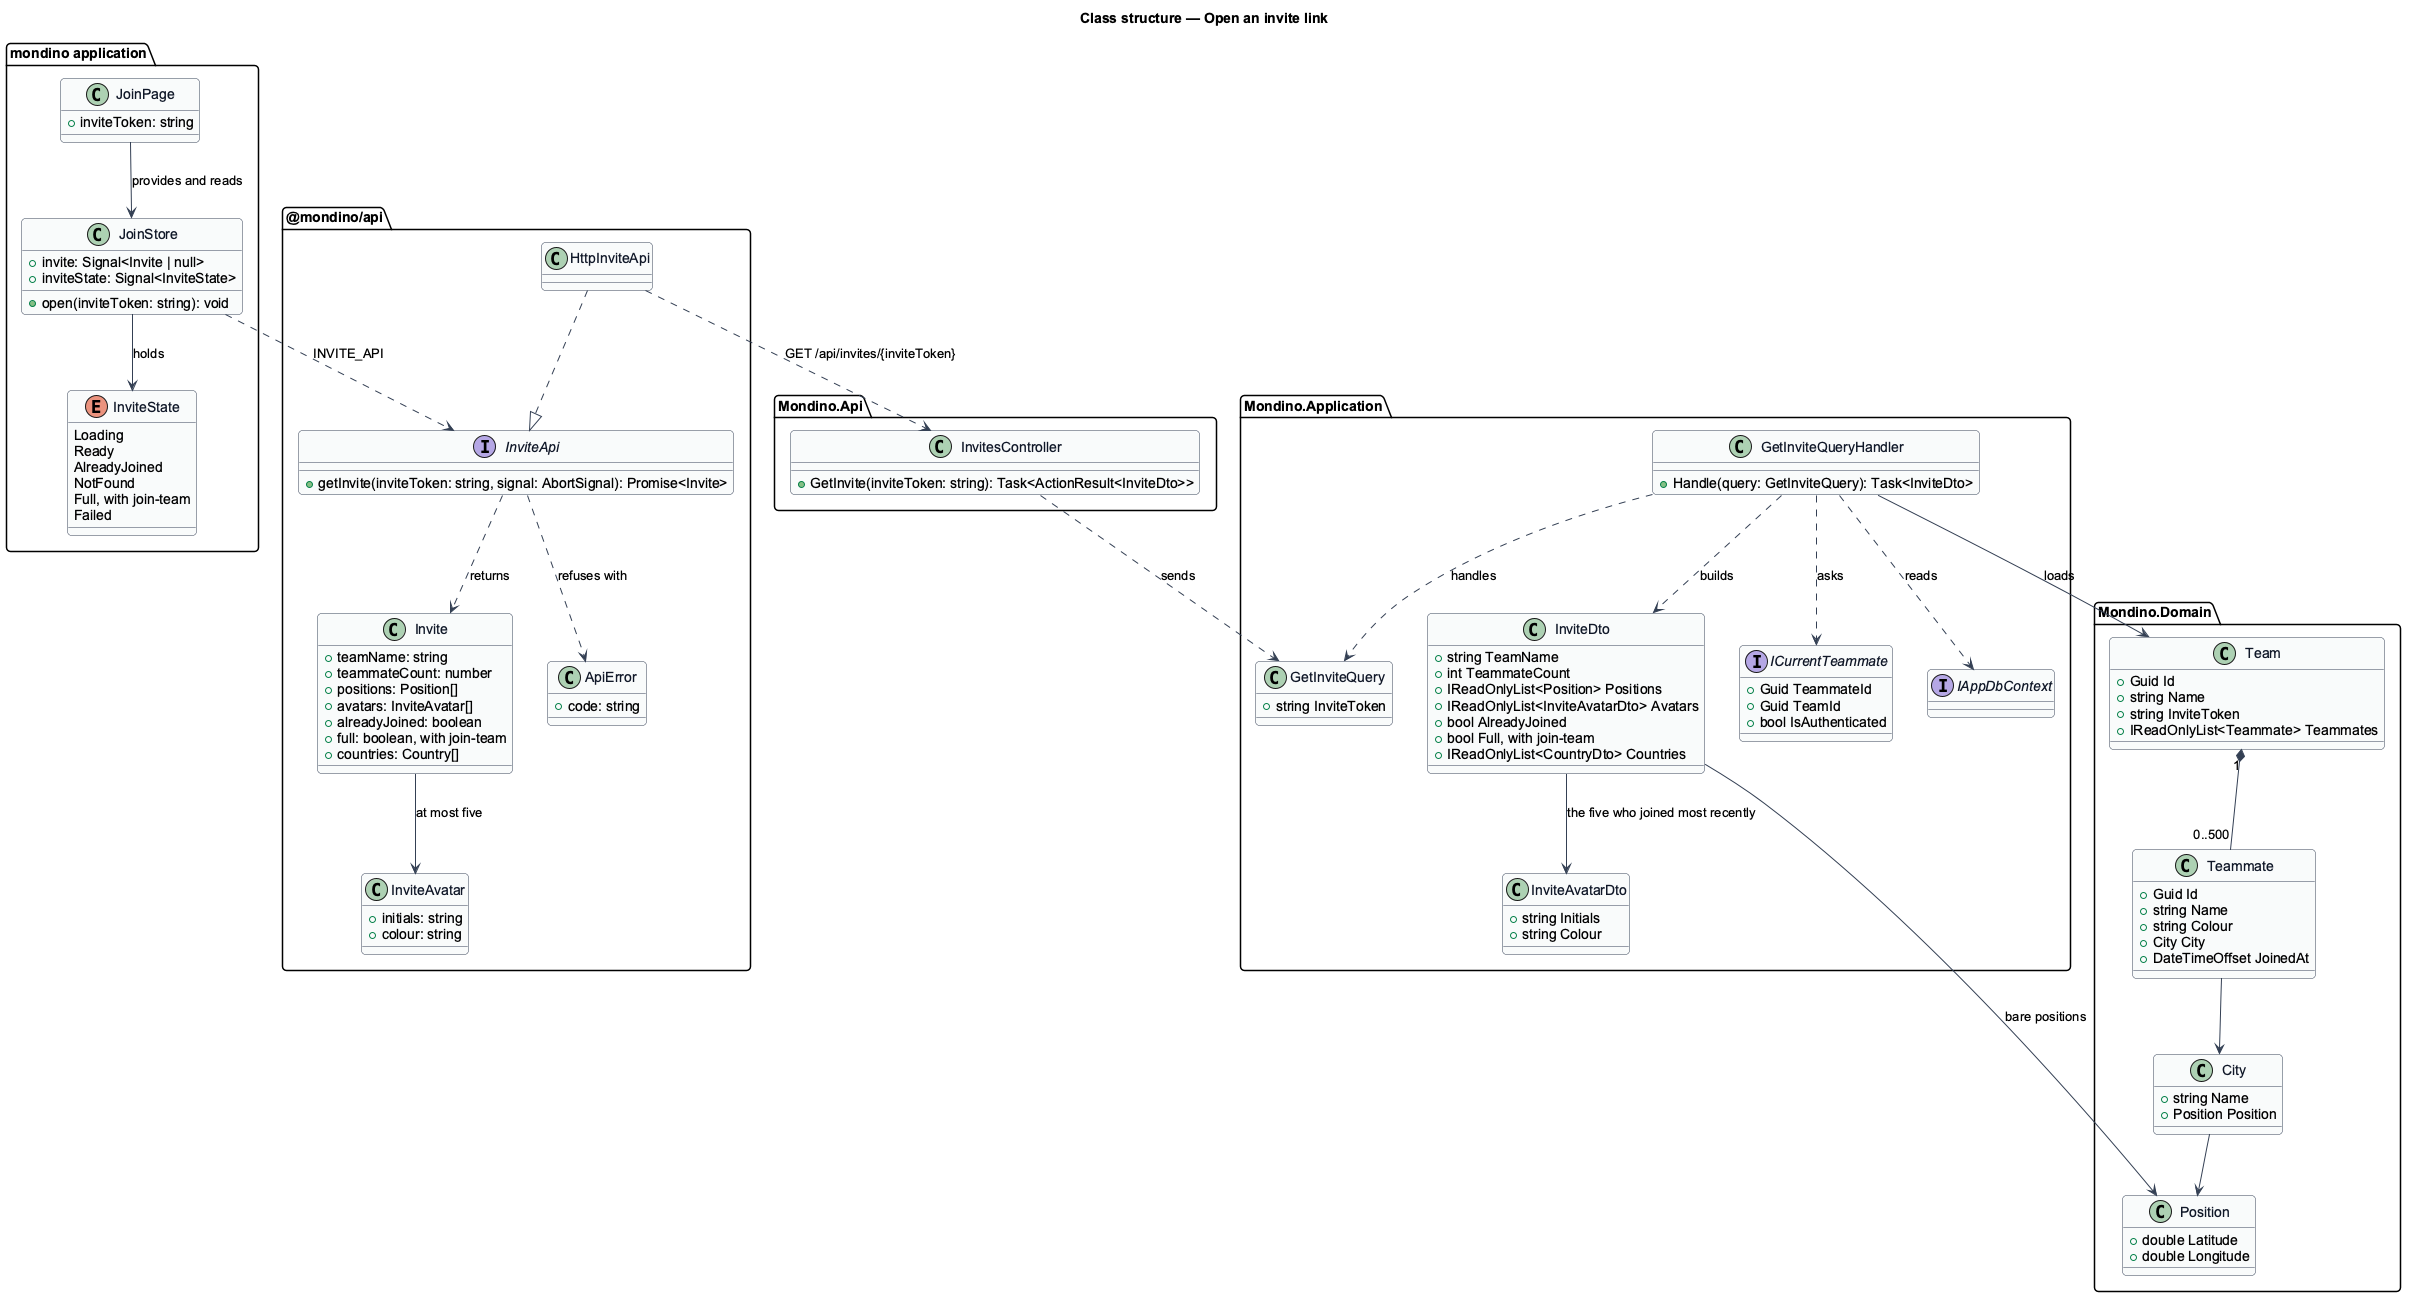

The diagram above was rendered by PlantUML. Its source (embedded in the PNG):
@startuml
set namespaceSeparator none
skinparam backgroundColor #FFFFFF
skinparam shadowing false
skinparam roundcorner 8
skinparam defaultFontName Arial
skinparam ArrowColor #344054
skinparam class {
  BorderColor #344054
  FontColor #101828
  BackgroundColor #F9FAFB
}

title Class structure — Open an invite link

package "mondino application" {
  class JoinPage {
    +inviteToken: string
  }
  class JoinStore {
    +invite: Signal<Invite | null>
    +inviteState: Signal<InviteState>
    +open(inviteToken: string): void
  }
  enum InviteState {
    Loading
    Ready
    AlreadyJoined
    NotFound
    Full, with join-team
    Failed
  }
}
package "@mondino/api" {
  interface InviteApi {
    +getInvite(inviteToken: string, signal: AbortSignal): Promise<Invite>
  }
  class HttpInviteApi
  class Invite {
    +teamName: string
    +teammateCount: number
    +positions: Position[]
    +avatars: InviteAvatar[]
    +alreadyJoined: boolean
    +full: boolean, with join-team
    +countries: Country[]
  }
  class InviteAvatar {
    +initials: string
    +colour: string
  }
  class ApiError {
    +code: string
  }
}
package "Mondino.Api" {
  class InvitesController {
    +GetInvite(inviteToken: string): Task<ActionResult<InviteDto>>
  }
}
package "Mondino.Application" {
  class GetInviteQuery {
    +string InviteToken
  }
  class GetInviteQueryHandler {
    +Handle(query: GetInviteQuery): Task<InviteDto>
  }
  class InviteDto {
    +string TeamName
    +int TeammateCount
    +IReadOnlyList<Position> Positions
    +IReadOnlyList<InviteAvatarDto> Avatars
    +bool AlreadyJoined
    +bool Full, with join-team
    +IReadOnlyList<CountryDto> Countries
  }
  class InviteAvatarDto {
    +string Initials
    +string Colour
  }
  interface ICurrentTeammate {
    +Guid TeammateId
    +Guid TeamId
    +bool IsAuthenticated
  }
  interface IAppDbContext
}
package "Mondino.Domain" {
  class Team {
    +Guid Id
    +string Name
    +string InviteToken
    +IReadOnlyList<Teammate> Teammates
  }
  class Teammate {
    +Guid Id
    +string Name
    +string Colour
    +City City
    +DateTimeOffset JoinedAt
  }
  class City {
    +string Name
    +Position Position
  }
  class Position {
    +double Latitude
    +double Longitude
  }
}

JoinPage --> JoinStore : provides and reads
JoinStore --> InviteState : holds
JoinStore ..> InviteApi : INVITE_API
HttpInviteApi ..|> InviteApi
InviteApi ..> Invite : returns
Invite --> InviteAvatar : at most five
InviteApi ..> ApiError : refuses with
HttpInviteApi ..> InvitesController : GET /api/invites/{inviteToken}
InvitesController ..> GetInviteQuery : sends
GetInviteQueryHandler ..> GetInviteQuery : handles
GetInviteQueryHandler ..> InviteDto : builds
GetInviteQueryHandler ..> ICurrentTeammate : asks
GetInviteQueryHandler ..> IAppDbContext : reads
GetInviteQueryHandler --> Team : loads
Team "1" *-- "0..500" Teammate
Teammate --> City
City --> Position
InviteDto --> Position : bare positions
InviteDto --> InviteAvatarDto : the five who joined most recently
@enduml